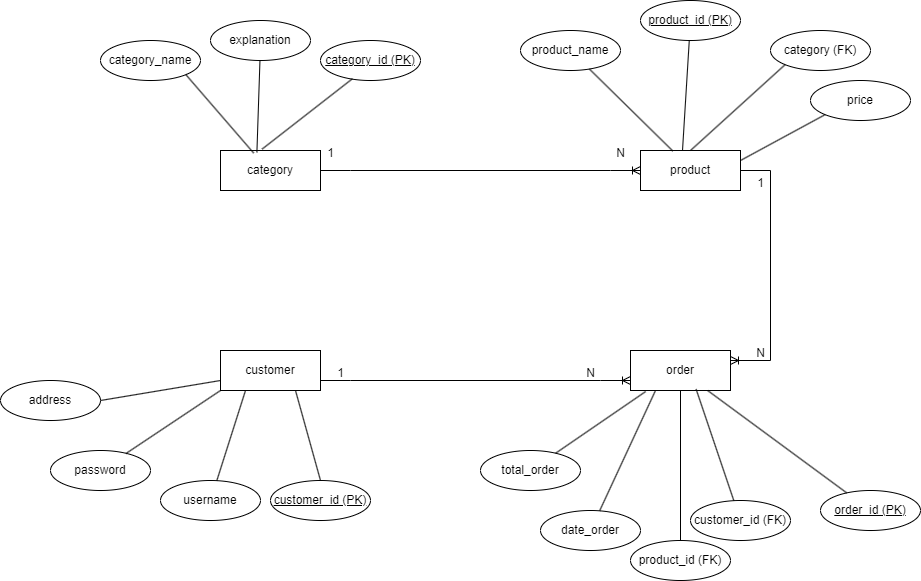

The diagram above was exported from draw.io. Its source (the exported page's mxGraphModel, read from the mxfile embedded in the PNG):
<mxGraphModel dx="2140" dy="581" grid="1" gridSize="10" guides="1" tooltips="1" connect="1" arrows="1" fold="1" page="1" pageScale="1" pageWidth="850" pageHeight="1100" math="0" shadow="0">
  <root>
    <mxCell id="0" />
    <mxCell id="1" parent="0" />
    <mxCell id="cGIfByLo52QX848844i5-1" value="customer" style="whiteSpace=wrap;html=1;align=center;" parent="1" vertex="1">
      <mxGeometry x="170" y="360" width="100" height="40" as="geometry" />
    </mxCell>
    <mxCell id="cGIfByLo52QX848844i5-2" value="category" style="whiteSpace=wrap;html=1;align=center;" parent="1" vertex="1">
      <mxGeometry x="170" y="160" width="100" height="40" as="geometry" />
    </mxCell>
    <mxCell id="cGIfByLo52QX848844i5-3" value="order" style="whiteSpace=wrap;html=1;align=center;" parent="1" vertex="1">
      <mxGeometry x="580" y="360" width="100" height="40" as="geometry" />
    </mxCell>
    <mxCell id="cGIfByLo52QX848844i5-4" value="product" style="whiteSpace=wrap;html=1;align=center;" parent="1" vertex="1">
      <mxGeometry x="590" y="160" width="100" height="40" as="geometry" />
    </mxCell>
    <mxCell id="cGIfByLo52QX848844i5-5" value="address" style="ellipse;whiteSpace=wrap;html=1;align=center;" parent="1" vertex="1">
      <mxGeometry x="-50" y="390" width="100" height="40" as="geometry" />
    </mxCell>
    <mxCell id="cGIfByLo52QX848844i5-6" value="password" style="ellipse;whiteSpace=wrap;html=1;align=center;" parent="1" vertex="1">
      <mxGeometry y="460" width="100" height="40" as="geometry" />
    </mxCell>
    <mxCell id="cGIfByLo52QX848844i5-7" value="username" style="ellipse;whiteSpace=wrap;html=1;align=center;" parent="1" vertex="1">
      <mxGeometry x="110" y="490" width="100" height="40" as="geometry" />
    </mxCell>
    <mxCell id="cGIfByLo52QX848844i5-8" value="customer_id (PK)" style="ellipse;whiteSpace=wrap;html=1;align=center;fontStyle=4;" parent="1" vertex="1">
      <mxGeometry x="220" y="490" width="100" height="40" as="geometry" />
    </mxCell>
    <mxCell id="cGIfByLo52QX848844i5-9" value="" style="endArrow=none;html=1;rounded=0;exitX=1;exitY=0.5;exitDx=0;exitDy=0;entryX=0;entryY=0.75;entryDx=0;entryDy=0;" parent="1" source="cGIfByLo52QX848844i5-5" target="cGIfByLo52QX848844i5-1" edge="1">
      <mxGeometry relative="1" as="geometry">
        <mxPoint x="110" y="369.5" as="sourcePoint" />
        <mxPoint x="170" y="370" as="targetPoint" />
      </mxGeometry>
    </mxCell>
    <mxCell id="cGIfByLo52QX848844i5-10" value="" style="endArrow=none;html=1;rounded=0;entryX=0;entryY=1;entryDx=0;entryDy=0;" parent="1" source="cGIfByLo52QX848844i5-6" target="cGIfByLo52QX848844i5-1" edge="1">
      <mxGeometry relative="1" as="geometry">
        <mxPoint x="120" y="379.5" as="sourcePoint" />
        <mxPoint x="180" y="380" as="targetPoint" />
      </mxGeometry>
    </mxCell>
    <mxCell id="cGIfByLo52QX848844i5-11" value="" style="endArrow=none;html=1;rounded=0;entryX=0.25;entryY=1;entryDx=0;entryDy=0;" parent="1" source="cGIfByLo52QX848844i5-7" target="cGIfByLo52QX848844i5-1" edge="1">
      <mxGeometry relative="1" as="geometry">
        <mxPoint x="130" y="389.5" as="sourcePoint" />
        <mxPoint x="190" y="390" as="targetPoint" />
      </mxGeometry>
    </mxCell>
    <mxCell id="cGIfByLo52QX848844i5-12" value="category_id (PK)" style="ellipse;whiteSpace=wrap;html=1;align=center;fontStyle=4;" parent="1" vertex="1">
      <mxGeometry x="270" y="50" width="100" height="40" as="geometry" />
    </mxCell>
    <mxCell id="cGIfByLo52QX848844i5-13" value="category_name" style="ellipse;whiteSpace=wrap;html=1;align=center;" parent="1" vertex="1">
      <mxGeometry x="50" y="50" width="100" height="40" as="geometry" />
    </mxCell>
    <mxCell id="cGIfByLo52QX848844i5-14" value="explanation" style="ellipse;whiteSpace=wrap;html=1;align=center;" parent="1" vertex="1">
      <mxGeometry x="160" y="30" width="100" height="40" as="geometry" />
    </mxCell>
    <mxCell id="cGIfByLo52QX848844i5-15" value="" style="endArrow=none;html=1;rounded=0;exitX=0.5;exitY=0;exitDx=0;exitDy=0;entryX=0.75;entryY=1;entryDx=0;entryDy=0;" parent="1" source="cGIfByLo52QX848844i5-8" target="cGIfByLo52QX848844i5-1" edge="1">
      <mxGeometry relative="1" as="geometry">
        <mxPoint x="161" y="470" as="sourcePoint" />
        <mxPoint x="200" y="400" as="targetPoint" />
      </mxGeometry>
    </mxCell>
    <mxCell id="cGIfByLo52QX848844i5-16" value="" style="endArrow=none;html=1;rounded=0;exitX=0.364;exitY=0.045;exitDx=0;exitDy=0;exitPerimeter=0;" parent="1" source="cGIfByLo52QX848844i5-2" target="cGIfByLo52QX848844i5-14" edge="1">
      <mxGeometry relative="1" as="geometry">
        <mxPoint x="210" y="140" as="sourcePoint" />
        <mxPoint x="199" y="70" as="targetPoint" />
      </mxGeometry>
    </mxCell>
    <mxCell id="cGIfByLo52QX848844i5-17" value="" style="endArrow=none;html=1;rounded=0;entryX=0.32;entryY=0.955;entryDx=0;entryDy=0;entryPerimeter=0;exitX=0.416;exitY=-0.035;exitDx=0;exitDy=0;exitPerimeter=0;" parent="1" source="cGIfByLo52QX848844i5-2" target="cGIfByLo52QX848844i5-12" edge="1">
      <mxGeometry relative="1" as="geometry">
        <mxPoint x="247.5" y="141" as="sourcePoint" />
        <mxPoint x="192.5" y="80" as="targetPoint" />
      </mxGeometry>
    </mxCell>
    <mxCell id="cGIfByLo52QX848844i5-18" value="" style="endArrow=none;html=1;rounded=0;entryX=1;entryY=1;entryDx=0;entryDy=0;exitX=0.332;exitY=0.065;exitDx=0;exitDy=0;exitPerimeter=0;" parent="1" source="cGIfByLo52QX848844i5-2" target="cGIfByLo52QX848844i5-13" edge="1">
      <mxGeometry relative="1" as="geometry">
        <mxPoint x="210" y="140" as="sourcePoint" />
        <mxPoint x="157" y="89" as="targetPoint" />
      </mxGeometry>
    </mxCell>
    <mxCell id="cGIfByLo52QX848844i5-19" value="product_id (PK)" style="ellipse;whiteSpace=wrap;html=1;align=center;fontStyle=4;" parent="1" vertex="1">
      <mxGeometry x="590" y="10" width="100" height="40" as="geometry" />
    </mxCell>
    <mxCell id="cGIfByLo52QX848844i5-20" value="product_name" style="ellipse;whiteSpace=wrap;html=1;align=center;" parent="1" vertex="1">
      <mxGeometry x="470" y="40" width="100" height="40" as="geometry" />
    </mxCell>
    <mxCell id="cGIfByLo52QX848844i5-21" value="category (FK)" style="ellipse;whiteSpace=wrap;html=1;align=center;" parent="1" vertex="1">
      <mxGeometry x="720" y="40" width="100" height="40" as="geometry" />
    </mxCell>
    <mxCell id="cGIfByLo52QX848844i5-22" value="price" style="ellipse;whiteSpace=wrap;html=1;align=center;" parent="1" vertex="1">
      <mxGeometry x="760" y="90" width="100" height="40" as="geometry" />
    </mxCell>
    <mxCell id="cGIfByLo52QX848844i5-23" value="" style="endArrow=none;html=1;rounded=0;entryX=0.324;entryY=0.015;entryDx=0;entryDy=0;entryPerimeter=0;" parent="1" source="cGIfByLo52QX848844i5-20" target="cGIfByLo52QX848844i5-4" edge="1">
      <mxGeometry relative="1" as="geometry">
        <mxPoint x="500" y="130" as="sourcePoint" />
        <mxPoint x="660" y="130" as="targetPoint" />
      </mxGeometry>
    </mxCell>
    <mxCell id="cGIfByLo52QX848844i5-24" value="" style="endArrow=none;html=1;rounded=0;entryX=0.42;entryY=0;entryDx=0;entryDy=0;entryPerimeter=0;" parent="1" source="cGIfByLo52QX848844i5-19" target="cGIfByLo52QX848844i5-4" edge="1">
      <mxGeometry relative="1" as="geometry">
        <mxPoint x="552" y="88" as="sourcePoint" />
        <mxPoint x="632" y="140" as="targetPoint" />
      </mxGeometry>
    </mxCell>
    <mxCell id="cGIfByLo52QX848844i5-25" value="" style="endArrow=none;html=1;rounded=0;entryX=0.5;entryY=0;entryDx=0;entryDy=0;exitX=0;exitY=1;exitDx=0;exitDy=0;" parent="1" source="cGIfByLo52QX848844i5-21" target="cGIfByLo52QX848844i5-4" edge="1">
      <mxGeometry relative="1" as="geometry">
        <mxPoint x="649" y="60" as="sourcePoint" />
        <mxPoint x="642" y="160" as="targetPoint" />
      </mxGeometry>
    </mxCell>
    <mxCell id="cGIfByLo52QX848844i5-26" value="" style="endArrow=none;html=1;rounded=0;entryX=1;entryY=0.25;entryDx=0;entryDy=0;exitX=0;exitY=1;exitDx=0;exitDy=0;" parent="1" source="cGIfByLo52QX848844i5-22" target="cGIfByLo52QX848844i5-4" edge="1">
      <mxGeometry relative="1" as="geometry">
        <mxPoint x="659" y="70" as="sourcePoint" />
        <mxPoint x="652" y="170" as="targetPoint" />
      </mxGeometry>
    </mxCell>
    <mxCell id="cGIfByLo52QX848844i5-27" value="order_id (PK)" style="ellipse;whiteSpace=wrap;html=1;align=center;fontStyle=4;" parent="1" vertex="1">
      <mxGeometry x="770" y="500" width="100" height="40" as="geometry" />
    </mxCell>
    <mxCell id="cGIfByLo52QX848844i5-28" value="customer_id (FK)" style="ellipse;whiteSpace=wrap;html=1;align=center;" parent="1" vertex="1">
      <mxGeometry x="640" y="510" width="100" height="40" as="geometry" />
    </mxCell>
    <mxCell id="cGIfByLo52QX848844i5-29" value="product_id (FK)" style="ellipse;whiteSpace=wrap;html=1;align=center;" parent="1" vertex="1">
      <mxGeometry x="580" y="550" width="100" height="40" as="geometry" />
    </mxCell>
    <mxCell id="cGIfByLo52QX848844i5-30" value="date_order" style="ellipse;whiteSpace=wrap;html=1;align=center;" parent="1" vertex="1">
      <mxGeometry x="490" y="520" width="100" height="40" as="geometry" />
    </mxCell>
    <mxCell id="cGIfByLo52QX848844i5-31" value="total_order" style="ellipse;whiteSpace=wrap;html=1;align=center;" parent="1" vertex="1">
      <mxGeometry x="430" y="460" width="100" height="40" as="geometry" />
    </mxCell>
    <mxCell id="cGIfByLo52QX848844i5-32" value="" style="endArrow=none;html=1;rounded=0;exitX=0.152;exitY=1.025;exitDx=0;exitDy=0;exitPerimeter=0;" parent="1" source="cGIfByLo52QX848844i5-3" target="cGIfByLo52QX848844i5-31" edge="1">
      <mxGeometry relative="1" as="geometry">
        <mxPoint x="340" y="320" as="sourcePoint" />
        <mxPoint x="500" y="320" as="targetPoint" />
      </mxGeometry>
    </mxCell>
    <mxCell id="cGIfByLo52QX848844i5-33" value="" style="endArrow=none;html=1;rounded=0;exitX=0.25;exitY=1;exitDx=0;exitDy=0;" parent="1" source="cGIfByLo52QX848844i5-3" target="cGIfByLo52QX848844i5-30" edge="1">
      <mxGeometry relative="1" as="geometry">
        <mxPoint x="605" y="411" as="sourcePoint" />
        <mxPoint x="545" y="491" as="targetPoint" />
      </mxGeometry>
    </mxCell>
    <mxCell id="cGIfByLo52QX848844i5-34" value="" style="endArrow=none;html=1;rounded=0;" parent="1" source="cGIfByLo52QX848844i5-3" target="cGIfByLo52QX848844i5-29" edge="1">
      <mxGeometry relative="1" as="geometry">
        <mxPoint x="640" y="410" as="sourcePoint" />
        <mxPoint x="640" y="530" as="targetPoint" />
      </mxGeometry>
    </mxCell>
    <mxCell id="cGIfByLo52QX848844i5-35" value="" style="endArrow=none;html=1;rounded=0;exitX=0.656;exitY=0.965;exitDx=0;exitDy=0;exitPerimeter=0;" parent="1" source="cGIfByLo52QX848844i5-3" target="cGIfByLo52QX848844i5-28" edge="1">
      <mxGeometry relative="1" as="geometry">
        <mxPoint x="650" y="420" as="sourcePoint" />
        <mxPoint x="650" y="540" as="targetPoint" />
      </mxGeometry>
    </mxCell>
    <mxCell id="cGIfByLo52QX848844i5-36" value="" style="endArrow=none;html=1;rounded=0;" parent="1" source="cGIfByLo52QX848844i5-27" target="cGIfByLo52QX848844i5-3" edge="1">
      <mxGeometry relative="1" as="geometry">
        <mxPoint x="660" y="430" as="sourcePoint" />
        <mxPoint x="680" y="380" as="targetPoint" />
      </mxGeometry>
    </mxCell>
    <mxCell id="cGIfByLo52QX848844i5-37" value="" style="edgeStyle=entityRelationEdgeStyle;fontSize=12;html=1;endArrow=ERoneToMany;rounded=0;exitX=1;exitY=0.75;exitDx=0;exitDy=0;entryX=0;entryY=0.75;entryDx=0;entryDy=0;" parent="1" source="cGIfByLo52QX848844i5-1" target="cGIfByLo52QX848844i5-3" edge="1">
      <mxGeometry width="100" height="100" relative="1" as="geometry">
        <mxPoint x="370" y="370" as="sourcePoint" />
        <mxPoint x="470" y="270" as="targetPoint" />
      </mxGeometry>
    </mxCell>
    <mxCell id="cGIfByLo52QX848844i5-38" value="" style="edgeStyle=entityRelationEdgeStyle;fontSize=12;html=1;endArrow=ERoneToMany;rounded=0;entryX=1;entryY=0.25;entryDx=0;entryDy=0;" parent="1" source="cGIfByLo52QX848844i5-4" target="cGIfByLo52QX848844i5-3" edge="1">
      <mxGeometry width="100" height="100" relative="1" as="geometry">
        <mxPoint x="425" y="250" as="sourcePoint" />
        <mxPoint x="410" y="440" as="targetPoint" />
      </mxGeometry>
    </mxCell>
    <mxCell id="cGIfByLo52QX848844i5-39" value="" style="edgeStyle=entityRelationEdgeStyle;fontSize=12;html=1;endArrow=ERoneToMany;rounded=0;exitX=1;exitY=0.5;exitDx=0;exitDy=0;entryX=0;entryY=0.5;entryDx=0;entryDy=0;" parent="1" source="cGIfByLo52QX848844i5-2" target="cGIfByLo52QX848844i5-4" edge="1">
      <mxGeometry width="100" height="100" relative="1" as="geometry">
        <mxPoint x="370" y="370" as="sourcePoint" />
        <mxPoint x="470" y="270" as="targetPoint" />
      </mxGeometry>
    </mxCell>
    <mxCell id="cGIfByLo52QX848844i5-40" value="1" style="text;html=1;align=center;verticalAlign=middle;resizable=0;points=[];autosize=1;strokeColor=none;fillColor=none;" parent="1" vertex="1">
      <mxGeometry x="275" y="368" width="30" height="30" as="geometry" />
    </mxCell>
    <mxCell id="cGIfByLo52QX848844i5-41" value="N" style="text;html=1;align=center;verticalAlign=middle;resizable=0;points=[];autosize=1;strokeColor=none;fillColor=none;" parent="1" vertex="1">
      <mxGeometry x="525" y="368" width="30" height="30" as="geometry" />
    </mxCell>
    <mxCell id="cGIfByLo52QX848844i5-42" value="1" style="text;html=1;align=center;verticalAlign=middle;resizable=0;points=[];autosize=1;strokeColor=none;fillColor=none;" parent="1" vertex="1">
      <mxGeometry x="695" y="178" width="30" height="30" as="geometry" />
    </mxCell>
    <mxCell id="cGIfByLo52QX848844i5-43" value="N" style="text;html=1;align=center;verticalAlign=middle;resizable=0;points=[];autosize=1;strokeColor=none;fillColor=none;" parent="1" vertex="1">
      <mxGeometry x="695" y="348" width="30" height="30" as="geometry" />
    </mxCell>
    <mxCell id="cGIfByLo52QX848844i5-44" value="1" style="text;html=1;align=center;verticalAlign=middle;resizable=0;points=[];autosize=1;strokeColor=none;fillColor=none;" parent="1" vertex="1">
      <mxGeometry x="265" y="148" width="30" height="30" as="geometry" />
    </mxCell>
    <mxCell id="cGIfByLo52QX848844i5-45" value="N" style="text;html=1;align=center;verticalAlign=middle;resizable=0;points=[];autosize=1;strokeColor=none;fillColor=none;" parent="1" vertex="1">
      <mxGeometry x="555" y="148" width="30" height="30" as="geometry" />
    </mxCell>
  </root>
</mxGraphModel>